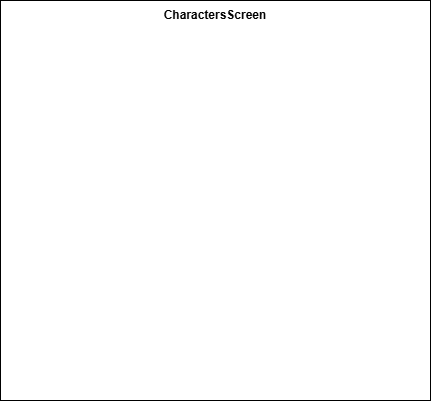

The diagram above was exported from draw.io. Its source (the exported page's mxGraphModel, read from the mxfile embedded in the PNG):
<mxGraphModel dx="1042" dy="626" grid="1" gridSize="10" guides="1" tooltips="1" connect="1" arrows="1" fold="1" page="1" pageScale="1" pageWidth="850" pageHeight="1100" math="0" shadow="0">
  <root>
    <mxCell id="0" />
    <mxCell id="1" parent="0" />
    <mxCell id="F3OSagn_kmVydWzCjttr-1" parent="1" style="rounded=0;whiteSpace=wrap;html=1;align=center;" value="&lt;div style=&quot;&quot;&gt;&lt;br&gt;&lt;/div&gt;" vertex="1">
      <mxGeometry height="400" width="430" x="160" y="40" as="geometry" />
    </mxCell>
    <mxCell id="F3OSagn_kmVydWzCjttr-2" parent="1" style="text;html=1;whiteSpace=wrap;strokeColor=none;fillColor=none;align=center;verticalAlign=middle;rounded=0;" value="&lt;span style=&quot;color: light-dark(rgb(0, 0, 0), rgb(255, 255, 255)); background-color: transparent;&quot;&gt;&lt;b&gt;Characters&lt;/b&gt;&lt;/span&gt;&lt;b style=&quot;color: light-dark(rgb(0, 0, 0), rgb(255, 255, 255)); background-color: transparent;&quot;&gt;Screen&lt;/b&gt;" vertex="1">
      <mxGeometry height="30" width="60" x="345" y="40" as="geometry" />
    </mxCell>
  </root>
</mxGraphModel>